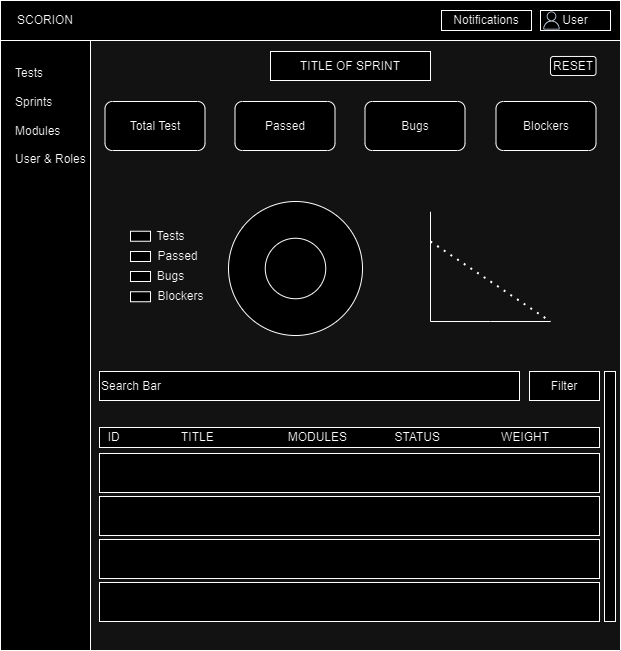

The diagram above was exported from draw.io. Its source (the exported page's mxGraphModel, read from the mxfile embedded in the PNG):
<mxGraphModel dx="1120" dy="434" grid="1" gridSize="10" guides="1" tooltips="1" connect="1" arrows="1" fold="1" page="1" pageScale="1" pageWidth="1169" pageHeight="1654" math="0" shadow="0">
  <root>
    <mxCell id="0" />
    <mxCell id="1" parent="0" />
    <mxCell id="6kGmOUyO3eyvv6SzK5iv-1" value="" style="swimlane;startSize=0;" parent="1" vertex="1">
      <mxGeometry x="290" y="29" width="620" height="650" as="geometry" />
    </mxCell>
    <mxCell id="6kGmOUyO3eyvv6SzK5iv-2" value="" style="rounded=0;whiteSpace=wrap;html=1;" parent="6kGmOUyO3eyvv6SzK5iv-1" vertex="1">
      <mxGeometry width="90" height="650" as="geometry" />
    </mxCell>
    <mxCell id="6kGmOUyO3eyvv6SzK5iv-3" value="" style="rounded=0;whiteSpace=wrap;html=1;" parent="6kGmOUyO3eyvv6SzK5iv-1" vertex="1">
      <mxGeometry width="620" height="40" as="geometry" />
    </mxCell>
    <mxCell id="6kGmOUyO3eyvv6SzK5iv-5" value="Tests&lt;br&gt;&lt;br&gt;Sprints&lt;br&gt;&lt;br&gt;Modules&lt;br&gt;&lt;br&gt;User &amp;amp; Roles" style="text;html=1;strokeColor=none;fillColor=none;align=left;verticalAlign=middle;whiteSpace=wrap;rounded=0;" parent="6kGmOUyO3eyvv6SzK5iv-1" vertex="1">
      <mxGeometry x="12.5" y="61" width="85" height="109" as="geometry" />
    </mxCell>
    <mxCell id="6kGmOUyO3eyvv6SzK5iv-8" value="Notifications" style="rounded=0;whiteSpace=wrap;html=1;" parent="6kGmOUyO3eyvv6SzK5iv-1" vertex="1">
      <mxGeometry x="441" y="10" width="90" height="20" as="geometry" />
    </mxCell>
    <mxCell id="6kGmOUyO3eyvv6SzK5iv-9" value="User" style="rounded=0;whiteSpace=wrap;html=1;" parent="6kGmOUyO3eyvv6SzK5iv-1" vertex="1">
      <mxGeometry x="540" y="10" width="70" height="20" as="geometry" />
    </mxCell>
    <mxCell id="6kGmOUyO3eyvv6SzK5iv-12" value="" style="sketch=0;outlineConnect=0;fontColor=#232F3E;gradientColor=none;fillColor=#232F3D;strokeColor=none;dashed=0;verticalLabelPosition=bottom;verticalAlign=top;align=center;html=1;fontSize=12;fontStyle=0;aspect=fixed;pointerEvents=1;shape=mxgraph.aws4.user;" parent="6kGmOUyO3eyvv6SzK5iv-1" vertex="1">
      <mxGeometry x="542" y="11" width="18" height="18" as="geometry" />
    </mxCell>
    <mxCell id="WlV5xRoG00lQfvts5v4z-25" value="Total Test" style="rounded=1;whiteSpace=wrap;html=1;" parent="6kGmOUyO3eyvv6SzK5iv-1" vertex="1">
      <mxGeometry x="104.5" y="101" width="100" height="49" as="geometry" />
    </mxCell>
    <mxCell id="WlV5xRoG00lQfvts5v4z-29" value="Passed" style="rounded=1;whiteSpace=wrap;html=1;" parent="6kGmOUyO3eyvv6SzK5iv-1" vertex="1">
      <mxGeometry x="234.5" y="101" width="100" height="49" as="geometry" />
    </mxCell>
    <mxCell id="WlV5xRoG00lQfvts5v4z-28" value="Bugs" style="rounded=1;whiteSpace=wrap;html=1;" parent="6kGmOUyO3eyvv6SzK5iv-1" vertex="1">
      <mxGeometry x="364.5" y="101" width="100" height="49" as="geometry" />
    </mxCell>
    <mxCell id="WlV5xRoG00lQfvts5v4z-27" value="Blockers" style="rounded=1;whiteSpace=wrap;html=1;" parent="6kGmOUyO3eyvv6SzK5iv-1" vertex="1">
      <mxGeometry x="495.5" y="101" width="100" height="49" as="geometry" />
    </mxCell>
    <mxCell id="WlV5xRoG00lQfvts5v4z-30" value="TITLE OF SPRINT" style="rounded=0;whiteSpace=wrap;html=1;" parent="6kGmOUyO3eyvv6SzK5iv-1" vertex="1">
      <mxGeometry x="270" y="51" width="160" height="29" as="geometry" />
    </mxCell>
    <mxCell id="WlV5xRoG00lQfvts5v4z-31" value="" style="ellipse;whiteSpace=wrap;html=1;aspect=fixed;" parent="6kGmOUyO3eyvv6SzK5iv-1" vertex="1">
      <mxGeometry x="228" y="201" width="134" height="134" as="geometry" />
    </mxCell>
    <mxCell id="WlV5xRoG00lQfvts5v4z-33" value="" style="ellipse;whiteSpace=wrap;html=1;aspect=fixed;" parent="6kGmOUyO3eyvv6SzK5iv-1" vertex="1">
      <mxGeometry x="264.75" y="237.75" width="60.5" height="60.5" as="geometry" />
    </mxCell>
    <mxCell id="WlV5xRoG00lQfvts5v4z-35" value="" style="rounded=0;whiteSpace=wrap;html=1;" parent="6kGmOUyO3eyvv6SzK5iv-1" vertex="1">
      <mxGeometry x="130" y="251" width="20" height="10" as="geometry" />
    </mxCell>
    <mxCell id="WlV5xRoG00lQfvts5v4z-36" value="" style="rounded=0;whiteSpace=wrap;html=1;" parent="6kGmOUyO3eyvv6SzK5iv-1" vertex="1">
      <mxGeometry x="130" y="271" width="20" height="10" as="geometry" />
    </mxCell>
    <mxCell id="WlV5xRoG00lQfvts5v4z-38" value="" style="rounded=0;whiteSpace=wrap;html=1;" parent="6kGmOUyO3eyvv6SzK5iv-1" vertex="1">
      <mxGeometry x="130" y="291.25" width="20" height="10" as="geometry" />
    </mxCell>
    <mxCell id="WlV5xRoG00lQfvts5v4z-41" value="" style="rounded=0;whiteSpace=wrap;html=1;" parent="6kGmOUyO3eyvv6SzK5iv-1" vertex="1">
      <mxGeometry x="130" y="230.75" width="20" height="10" as="geometry" />
    </mxCell>
    <mxCell id="WlV5xRoG00lQfvts5v4z-45" value="Passed" style="text;html=1;align=center;verticalAlign=middle;resizable=0;points=[];autosize=1;strokeColor=none;fillColor=none;" parent="6kGmOUyO3eyvv6SzK5iv-1" vertex="1">
      <mxGeometry x="146.5" y="241" width="60" height="30" as="geometry" />
    </mxCell>
    <mxCell id="WlV5xRoG00lQfvts5v4z-44" value="Tests" style="text;html=1;align=center;verticalAlign=middle;resizable=0;points=[];autosize=1;strokeColor=none;fillColor=none;" parent="6kGmOUyO3eyvv6SzK5iv-1" vertex="1">
      <mxGeometry x="144.5" y="221" width="50" height="30" as="geometry" />
    </mxCell>
    <mxCell id="WlV5xRoG00lQfvts5v4z-46" value="Bugs" style="text;html=1;align=center;verticalAlign=middle;resizable=0;points=[];autosize=1;strokeColor=none;fillColor=none;" parent="6kGmOUyO3eyvv6SzK5iv-1" vertex="1">
      <mxGeometry x="144.5" y="261" width="50" height="30" as="geometry" />
    </mxCell>
    <mxCell id="WlV5xRoG00lQfvts5v4z-47" value="Blockers" style="text;html=1;align=center;verticalAlign=middle;resizable=0;points=[];autosize=1;strokeColor=none;fillColor=none;" parent="6kGmOUyO3eyvv6SzK5iv-1" vertex="1">
      <mxGeometry x="144.5" y="281.25" width="70" height="30" as="geometry" />
    </mxCell>
    <mxCell id="WlV5xRoG00lQfvts5v4z-50" value="" style="endArrow=none;html=1;rounded=0;" parent="6kGmOUyO3eyvv6SzK5iv-1" edge="1">
      <mxGeometry width="50" height="50" relative="1" as="geometry">
        <mxPoint x="430" y="211.25" as="sourcePoint" />
        <mxPoint x="550" y="321" as="targetPoint" />
        <Array as="points">
          <mxPoint x="430" y="321" />
          <mxPoint x="490" y="321" />
        </Array>
      </mxGeometry>
    </mxCell>
    <mxCell id="60StO41oEPBV7FBsVh8Y-1" value="RESET" style="rounded=1;whiteSpace=wrap;html=1;" vertex="1" parent="6kGmOUyO3eyvv6SzK5iv-1">
      <mxGeometry x="550" y="56" width="45.5" height="19" as="geometry" />
    </mxCell>
    <mxCell id="60StO41oEPBV7FBsVh8Y-2" value="SCORION" style="text;html=1;strokeColor=none;fillColor=none;align=center;verticalAlign=middle;whiteSpace=wrap;rounded=0;" vertex="1" parent="6kGmOUyO3eyvv6SzK5iv-1">
      <mxGeometry x="15" y="5" width="60" height="30" as="geometry" />
    </mxCell>
    <mxCell id="oL-aEqS37jEuTRnCE5o2-6" value="Search Bar" style="rounded=0;whiteSpace=wrap;html=1;align=left;" parent="1" vertex="1">
      <mxGeometry x="389" y="400" width="420" height="29" as="geometry" />
    </mxCell>
    <mxCell id="WlV5xRoG00lQfvts5v4z-1" value="Filter" style="rounded=0;whiteSpace=wrap;html=1;" parent="1" vertex="1">
      <mxGeometry x="819" y="400" width="70" height="29" as="geometry" />
    </mxCell>
    <mxCell id="oL-aEqS37jEuTRnCE5o2-5" value="&amp;nbsp; ID&lt;span style=&quot;white-space: pre;&quot;&gt;&#09;&lt;/span&gt;&amp;nbsp;&amp;nbsp;&lt;span style=&quot;white-space: pre;&quot;&gt;&#09;&lt;span style=&quot;white-space: pre;&quot;&gt;&#09;&lt;/span&gt;&lt;/span&gt;&lt;span style=&quot;white-space: pre;&quot;&gt;T&lt;/span&gt;ITLE&lt;span style=&quot;white-space: pre;&quot;&gt;&#09;&lt;/span&gt;&lt;span style=&quot;white-space: pre;&quot;&gt;&#09;&lt;/span&gt;&lt;span style=&quot;white-space: pre;&quot;&gt;&#09;&lt;/span&gt;MODULES &lt;span style=&quot;white-space: pre;&quot;&gt;&#09;&lt;/span&gt;&lt;span style=&quot;white-space: pre;&quot;&gt;&#09;&lt;/span&gt;STATUS &lt;span style=&quot;white-space: pre;&quot;&gt;&#09;&lt;/span&gt;&lt;span style=&quot;white-space: pre;&quot;&gt;&#09;&lt;/span&gt;&lt;span style=&quot;white-space: pre;&quot;&gt;&#09;&lt;/span&gt;WEIGHT" style="rounded=0;whiteSpace=wrap;html=1;align=left;" parent="1" vertex="1">
      <mxGeometry x="389" y="456" width="500" height="20" as="geometry" />
    </mxCell>
    <mxCell id="oL-aEqS37jEuTRnCE5o2-1" value="" style="rounded=0;whiteSpace=wrap;html=1;" parent="1" vertex="1">
      <mxGeometry x="389" y="482" width="500" height="39" as="geometry" />
    </mxCell>
    <mxCell id="oL-aEqS37jEuTRnCE5o2-2" value="" style="rounded=0;whiteSpace=wrap;html=1;" parent="1" vertex="1">
      <mxGeometry x="389" y="525" width="500" height="39" as="geometry" />
    </mxCell>
    <mxCell id="oL-aEqS37jEuTRnCE5o2-4" value="" style="rounded=0;whiteSpace=wrap;html=1;" parent="1" vertex="1">
      <mxGeometry x="389" y="611" width="500" height="39" as="geometry" />
    </mxCell>
    <mxCell id="oL-aEqS37jEuTRnCE5o2-3" value="" style="rounded=0;whiteSpace=wrap;html=1;" parent="1" vertex="1">
      <mxGeometry x="389" y="568" width="500" height="39" as="geometry" />
    </mxCell>
    <mxCell id="WlV5xRoG00lQfvts5v4z-51" value="" style="endArrow=none;dashed=1;html=1;dashPattern=1 3;strokeWidth=2;rounded=0;" parent="1" edge="1">
      <mxGeometry width="50" height="50" relative="1" as="geometry">
        <mxPoint x="720" y="270" as="sourcePoint" />
        <mxPoint x="840" y="350" as="targetPoint" />
      </mxGeometry>
    </mxCell>
    <mxCell id="WlV5xRoG00lQfvts5v4z-52" value="" style="rounded=0;whiteSpace=wrap;html=1;" parent="1" vertex="1">
      <mxGeometry x="894" y="400" width="11" height="250" as="geometry" />
    </mxCell>
  </root>
</mxGraphModel>